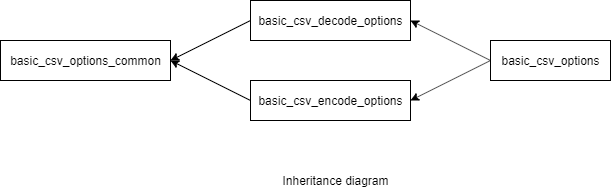

The diagram above was exported from draw.io. Its source (the exported page's mxGraphModel, read from the mxfile embedded in the PNG):
<mxGraphModel dx="1024" dy="486" grid="1" gridSize="10" guides="1" tooltips="1" connect="1" arrows="1" fold="1" page="1" pageScale="1" pageWidth="850" pageHeight="1100" math="0" shadow="0">
  <root>
    <mxCell id="0" />
    <mxCell id="1" parent="0" />
    <mxCell id="73PhMiG5mVZG5eabpBDo-1" value="basic_csv_options" style="rounded=0;whiteSpace=wrap;html=1;" parent="1" vertex="1">
      <mxGeometry x="520" y="160" width="120" height="40" as="geometry" />
    </mxCell>
    <mxCell id="73PhMiG5mVZG5eabpBDo-2" value="basic_csv_decode_options" style="rounded=0;whiteSpace=wrap;html=1;" parent="1" vertex="1">
      <mxGeometry x="280" y="120" width="160" height="40" as="geometry" />
    </mxCell>
    <mxCell id="73PhMiG5mVZG5eabpBDo-3" value="basic_csv_encode_options" style="rounded=0;whiteSpace=wrap;html=1;" parent="1" vertex="1">
      <mxGeometry x="280" y="200" width="160" height="40" as="geometry" />
    </mxCell>
    <mxCell id="73PhMiG5mVZG5eabpBDo-4" value="basic_csv_options_common" style="rounded=0;whiteSpace=wrap;html=1;" parent="1" vertex="1">
      <mxGeometry x="30" y="160" width="170" height="40" as="geometry" />
    </mxCell>
    <mxCell id="73PhMiG5mVZG5eabpBDo-5" value="" style="endArrow=classic;html=1;exitX=0;exitY=0.5;exitDx=0;exitDy=0;entryX=1;entryY=0.5;entryDx=0;entryDy=0;" parent="1" source="73PhMiG5mVZG5eabpBDo-3" target="73PhMiG5mVZG5eabpBDo-4" edge="1">
      <mxGeometry width="50" height="50" relative="1" as="geometry">
        <mxPoint x="30" y="310" as="sourcePoint" />
        <mxPoint x="80" y="260" as="targetPoint" />
      </mxGeometry>
    </mxCell>
    <mxCell id="73PhMiG5mVZG5eabpBDo-6" value="" style="endArrow=classic;html=1;exitX=0;exitY=0.5;exitDx=0;exitDy=0;" parent="1" source="73PhMiG5mVZG5eabpBDo-2" edge="1">
      <mxGeometry width="50" height="50" relative="1" as="geometry">
        <mxPoint x="160" y="130" as="sourcePoint" />
        <mxPoint x="200" y="180" as="targetPoint" />
      </mxGeometry>
    </mxCell>
    <mxCell id="73PhMiG5mVZG5eabpBDo-8" value="" style="endArrow=classic;html=1;entryX=1;entryY=0.5;entryDx=0;entryDy=0;exitX=0;exitY=0.5;exitDx=0;exitDy=0;" parent="1" source="73PhMiG5mVZG5eabpBDo-1" target="73PhMiG5mVZG5eabpBDo-2" edge="1">
      <mxGeometry width="50" height="50" relative="1" as="geometry">
        <mxPoint x="510" y="330" as="sourcePoint" />
        <mxPoint x="560" y="280" as="targetPoint" />
      </mxGeometry>
    </mxCell>
    <mxCell id="73PhMiG5mVZG5eabpBDo-9" value="" style="endArrow=classic;html=1;entryX=1;entryY=0.5;entryDx=0;entryDy=0;" parent="1" target="73PhMiG5mVZG5eabpBDo-3" edge="1">
      <mxGeometry width="50" height="50" relative="1" as="geometry">
        <mxPoint x="520" y="180" as="sourcePoint" />
        <mxPoint x="510" y="280" as="targetPoint" />
      </mxGeometry>
    </mxCell>
    <mxCell id="73PhMiG5mVZG5eabpBDo-10" value="Inheritance diagram" style="text;html=1;strokeColor=none;fillColor=none;align=center;verticalAlign=middle;whiteSpace=wrap;rounded=0;" parent="1" vertex="1">
      <mxGeometry x="305" y="290" width="120" height="20" as="geometry" />
    </mxCell>
  </root>
</mxGraphModel>